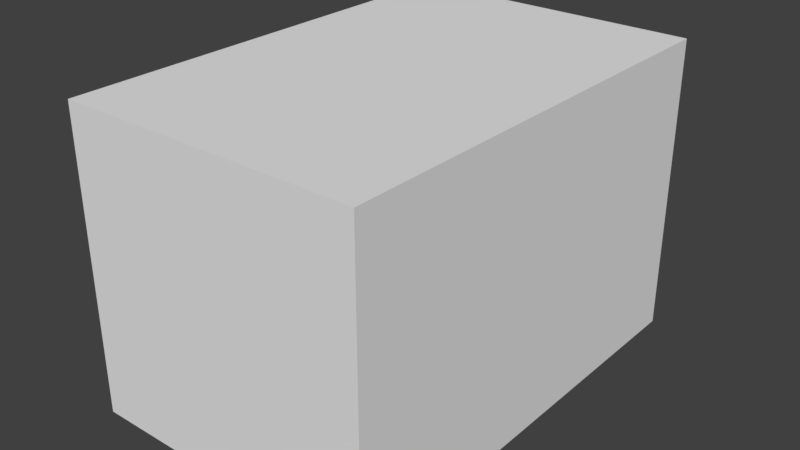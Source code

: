 # Source: House.blend  (saved by Blender 2.79.0; exported with 4.5.12 LTS)
import bpy
from mathutils import Matrix  # noqa: F401  (used for matrix-valued properties, if any)

bpy.ops.wm.read_factory_settings(use_empty=True)
scene = bpy.context.scene
scene.name = 'Scene'

# ---- collections
col_collection_1 = bpy.data.collections.new('Collection 1'); scene.collection.children.link(col_collection_1)

# ---- materials (node trees are filled in below, after node groups)
mat_material = bpy.data.materials.new('Material')
mat_material.alpha_threshold = 0.0
mat_material.use_transparent_shadow = False
mat_material.roughness = 0.5
mat_material.line_color = (0.0, 0.0, 0.0, 1.0)

# ---- material node trees

# ---- world
world_world = bpy.data.worlds.new('World'); scene.world = world_world
world_world.color = (0.05088, 0.05088, 0.05088)
world_world.use_sun_shadow = False
world_world.sun_shadow_jitter_overblur = 0.0
world_world.cycles.sampling_method = 'MANUAL'

# ---- meshes
me_cube = bpy.data.meshes.new('Cube')
me_cube.from_pydata([(0.05717, -0.02021, 0.03708), (0.05717, -0.02021, 3.037), (-1.943, -0.02021, 3.037), (-1.943, -0.02021, 0.03708), (0.05717, 1.98, 0.03708), (0.05717, 1.98, 3.037), (-1.943, 1.98, 3.037), (-1.943, 1.98, 0.03708)], [], [(0, 1, 2, 3), (4, 7, 6, 5), (0, 4, 5, 1), (1, 5, 6, 2), (2, 6, 7, 3), (4, 0, 3, 7)])
me_cube.materials.append(mat_material)
me_cube.use_remesh_preserve_volume = False
me_cube.use_remesh_preserve_attributes = False
me_cube.use_mirror_vertex_groups = False
me_cube.update()

# ---- objects
ob_cube = bpy.data.objects.new('Cube', me_cube)

# ---- transforms, parenting, visibility, modifiers, constraints
ob_cube.location = (0.0, 0.0, 0.0)
ob_cube.rotation_euler = (1.571, -0.0, 0.0)
ob_cube.lock_rotations_4d = False
ob_cube.empty_display_type = 'ARROWS'
ob_cube.lineart.crease_threshold = 0.0

# ---- collection membership
col_collection_1.objects.link(ob_cube)

# ---- scene / render settings (as saved in the file)
scene.frame_start = 1; scene.frame_end = 250; scene.frame_set(1)
scene.render.engine = 'BLENDER_EEVEE_NEXT'
scene.render.resolution_percentage = 50
scene.render.dither_intensity = 0.0
scene.cycles.use_denoising = False
scene.cycles.samples = 128
scene.cycles.sampling_pattern = 'TABULATED_SOBOL'
scene.cycles.use_adaptive_sampling = False
scene.cycles.use_light_tree = False
scene.cycles.blur_glossy = 0.0
scene.cycles.sample_clamp_indirect = 0.0
scene.view_settings.view_transform = 'Standard'
bpy.context.view_layer.update()

# ---- added for rendering (the .blend has no active camera and no usable light): camera, sun
cam_auto = bpy.data.cameras.new('AutoCamera')
cam_auto.lens = 50.0
cam_auto.sensor_width = 36.0
cam_auto.clip_end = 1000.0
ob_auto_camera = bpy.data.objects.new('AutoCamera', cam_auto)
scene.collection.objects.link(ob_auto_camera)
ob_auto_camera.location = (2.87197, -6.11484, 4.03163)
ob_auto_camera.rotation_euler = (1.09748, -7.21219e-08, 0.694738)
scene.camera = ob_auto_camera
light_auto_sun = bpy.data.lights.new('AutoSun', 'SUN')
light_auto_sun.energy = 3.0
light_auto_sun.angle = 0.0523599
ob_auto_sun = bpy.data.objects.new('AutoSun', light_auto_sun)
scene.collection.objects.link(ob_auto_sun)
ob_auto_sun.rotation_euler = (0.872665, 0.174533, 0.523599)
bpy.context.view_layer.update()
